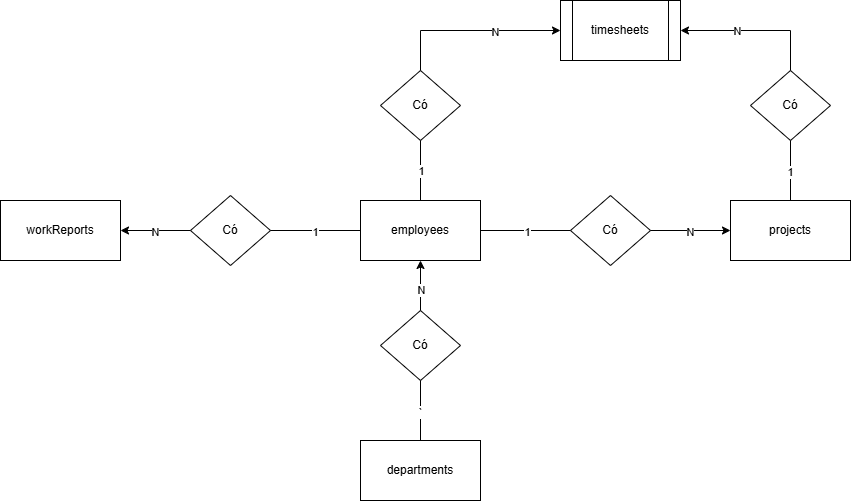

The diagram above was exported from draw.io. Its source (the exported page's mxGraphModel, read from the mxfile embedded in the PNG):
<mxGraphModel dx="1877" dy="1699" grid="1" gridSize="10" guides="1" tooltips="1" connect="1" arrows="1" fold="1" page="1" pageScale="1" pageWidth="827" pageHeight="1169" math="0" shadow="0">
  <root>
    <mxCell id="0" />
    <mxCell id="1" parent="0" />
    <mxCell id="yd_h3rW00yrJhWVLlmhC-1" value="employees" style="rounded=0;whiteSpace=wrap;html=1;" vertex="1" parent="1">
      <mxGeometry x="140" y="140" width="120" height="60" as="geometry" />
    </mxCell>
    <mxCell id="yd_h3rW00yrJhWVLlmhC-2" value="departments" style="rounded=0;whiteSpace=wrap;html=1;" vertex="1" parent="1">
      <mxGeometry x="140" y="380" width="120" height="60" as="geometry" />
    </mxCell>
    <mxCell id="yd_h3rW00yrJhWVLlmhC-3" value="projects" style="rounded=0;whiteSpace=wrap;html=1;" vertex="1" parent="1">
      <mxGeometry x="510" y="140" width="120" height="60" as="geometry" />
    </mxCell>
    <mxCell id="yd_h3rW00yrJhWVLlmhC-4" value="timesheets" style="shape=process;whiteSpace=wrap;html=1;backgroundOutline=1;" vertex="1" parent="1">
      <mxGeometry x="340" y="-60" width="120" height="60" as="geometry" />
    </mxCell>
    <mxCell id="yd_h3rW00yrJhWVLlmhC-5" value="workReports" style="rounded=0;whiteSpace=wrap;html=1;" vertex="1" parent="1">
      <mxGeometry x="-220" y="140" width="120" height="60" as="geometry" />
    </mxCell>
    <mxCell id="yd_h3rW00yrJhWVLlmhC-6" value="Có" style="rhombus;whiteSpace=wrap;html=1;" vertex="1" parent="1">
      <mxGeometry x="350" y="135" width="80" height="70" as="geometry" />
    </mxCell>
    <mxCell id="yd_h3rW00yrJhWVLlmhC-8" value="Có" style="rhombus;whiteSpace=wrap;html=1;" vertex="1" parent="1">
      <mxGeometry x="160" y="250" width="80" height="70" as="geometry" />
    </mxCell>
    <mxCell id="yd_h3rW00yrJhWVLlmhC-9" value="Có" style="rhombus;whiteSpace=wrap;html=1;" vertex="1" parent="1">
      <mxGeometry x="-30" y="135" width="80" height="70" as="geometry" />
    </mxCell>
    <mxCell id="yd_h3rW00yrJhWVLlmhC-10" value="Có" style="rhombus;whiteSpace=wrap;html=1;" vertex="1" parent="1">
      <mxGeometry x="160" y="10" width="80" height="70" as="geometry" />
    </mxCell>
    <mxCell id="yd_h3rW00yrJhWVLlmhC-11" value="Có" style="rhombus;whiteSpace=wrap;html=1;" vertex="1" parent="1">
      <mxGeometry x="530" y="10" width="80" height="70" as="geometry" />
    </mxCell>
    <mxCell id="yd_h3rW00yrJhWVLlmhC-12" value="" style="endArrow=classic;html=1;rounded=0;entryX=0;entryY=0.5;entryDx=0;entryDy=0;" edge="1" parent="1" target="yd_h3rW00yrJhWVLlmhC-3">
      <mxGeometry width="50" height="50" relative="1" as="geometry">
        <mxPoint x="430" y="170" as="sourcePoint" />
        <mxPoint x="480" y="120" as="targetPoint" />
      </mxGeometry>
    </mxCell>
    <mxCell id="yd_h3rW00yrJhWVLlmhC-13" value="N" style="edgeLabel;html=1;align=center;verticalAlign=middle;resizable=0;points=[];" vertex="1" connectable="0" parent="yd_h3rW00yrJhWVLlmhC-12">
      <mxGeometry x="-0.02" y="-1" relative="1" as="geometry">
        <mxPoint as="offset" />
      </mxGeometry>
    </mxCell>
    <mxCell id="yd_h3rW00yrJhWVLlmhC-14" value="" style="endArrow=none;html=1;rounded=0;entryX=0;entryY=0.5;entryDx=0;entryDy=0;" edge="1" parent="1" target="yd_h3rW00yrJhWVLlmhC-6">
      <mxGeometry width="50" height="50" relative="1" as="geometry">
        <mxPoint x="260" y="170" as="sourcePoint" />
        <mxPoint x="310" y="120" as="targetPoint" />
      </mxGeometry>
    </mxCell>
    <mxCell id="yd_h3rW00yrJhWVLlmhC-15" value="1" style="edgeLabel;html=1;align=center;verticalAlign=middle;resizable=0;points=[];" vertex="1" connectable="0" parent="yd_h3rW00yrJhWVLlmhC-14">
      <mxGeometry x="0.0267" y="-1" relative="1" as="geometry">
        <mxPoint as="offset" />
      </mxGeometry>
    </mxCell>
    <mxCell id="yd_h3rW00yrJhWVLlmhC-16" value="" style="endArrow=classic;html=1;rounded=0;entryX=0;entryY=0.5;entryDx=0;entryDy=0;" edge="1" parent="1" target="yd_h3rW00yrJhWVLlmhC-4">
      <mxGeometry width="50" height="50" relative="1" as="geometry">
        <mxPoint x="200" y="-30" as="sourcePoint" />
        <mxPoint x="250" y="-80" as="targetPoint" />
      </mxGeometry>
    </mxCell>
    <mxCell id="yd_h3rW00yrJhWVLlmhC-20" value="N" style="edgeLabel;html=1;align=center;verticalAlign=middle;resizable=0;points=[];" vertex="1" connectable="0" parent="yd_h3rW00yrJhWVLlmhC-16">
      <mxGeometry x="0.06" y="-1" relative="1" as="geometry">
        <mxPoint as="offset" />
      </mxGeometry>
    </mxCell>
    <mxCell id="yd_h3rW00yrJhWVLlmhC-17" value="" style="endArrow=none;html=1;rounded=0;entryX=0.5;entryY=1;entryDx=0;entryDy=0;" edge="1" parent="1" target="yd_h3rW00yrJhWVLlmhC-10">
      <mxGeometry width="50" height="50" relative="1" as="geometry">
        <mxPoint x="200" y="140" as="sourcePoint" />
        <mxPoint x="250" y="90" as="targetPoint" />
      </mxGeometry>
    </mxCell>
    <mxCell id="yd_h3rW00yrJhWVLlmhC-19" value="1" style="edgeLabel;html=1;align=center;verticalAlign=middle;resizable=0;points=[];" vertex="1" connectable="0" parent="yd_h3rW00yrJhWVLlmhC-17">
      <mxGeometry x="0.0133" relative="1" as="geometry">
        <mxPoint as="offset" />
      </mxGeometry>
    </mxCell>
    <mxCell id="yd_h3rW00yrJhWVLlmhC-18" value="" style="endArrow=none;html=1;rounded=0;" edge="1" parent="1">
      <mxGeometry width="50" height="50" relative="1" as="geometry">
        <mxPoint x="200" y="10" as="sourcePoint" />
        <mxPoint x="200" y="-30" as="targetPoint" />
      </mxGeometry>
    </mxCell>
    <mxCell id="yd_h3rW00yrJhWVLlmhC-21" value="" style="endArrow=classic;html=1;rounded=0;entryX=1;entryY=0.5;entryDx=0;entryDy=0;" edge="1" parent="1" target="yd_h3rW00yrJhWVLlmhC-4">
      <mxGeometry width="50" height="50" relative="1" as="geometry">
        <mxPoint x="570" y="-30" as="sourcePoint" />
        <mxPoint x="620" y="-80" as="targetPoint" />
      </mxGeometry>
    </mxCell>
    <mxCell id="yd_h3rW00yrJhWVLlmhC-24" value="N" style="edgeLabel;html=1;align=center;verticalAlign=middle;resizable=0;points=[];" vertex="1" connectable="0" parent="yd_h3rW00yrJhWVLlmhC-21">
      <mxGeometry x="-0.0218" relative="1" as="geometry">
        <mxPoint as="offset" />
      </mxGeometry>
    </mxCell>
    <mxCell id="yd_h3rW00yrJhWVLlmhC-22" value="" style="endArrow=none;html=1;rounded=0;exitX=0.5;exitY=0;exitDx=0;exitDy=0;" edge="1" parent="1" source="yd_h3rW00yrJhWVLlmhC-3">
      <mxGeometry width="50" height="50" relative="1" as="geometry">
        <mxPoint x="520" y="130" as="sourcePoint" />
        <mxPoint x="570" y="80" as="targetPoint" />
      </mxGeometry>
    </mxCell>
    <mxCell id="yd_h3rW00yrJhWVLlmhC-25" value="1" style="edgeLabel;html=1;align=center;verticalAlign=middle;resizable=0;points=[];" vertex="1" connectable="0" parent="yd_h3rW00yrJhWVLlmhC-22">
      <mxGeometry x="-0.02" y="1" relative="1" as="geometry">
        <mxPoint as="offset" />
      </mxGeometry>
    </mxCell>
    <mxCell id="yd_h3rW00yrJhWVLlmhC-23" value="" style="endArrow=none;html=1;rounded=0;exitX=0.5;exitY=0;exitDx=0;exitDy=0;" edge="1" parent="1" source="yd_h3rW00yrJhWVLlmhC-11">
      <mxGeometry width="50" height="50" relative="1" as="geometry">
        <mxPoint x="520" y="20" as="sourcePoint" />
        <mxPoint x="570" y="-30" as="targetPoint" />
      </mxGeometry>
    </mxCell>
    <mxCell id="yd_h3rW00yrJhWVLlmhC-26" value="" style="endArrow=classic;html=1;rounded=0;entryX=1;entryY=0.5;entryDx=0;entryDy=0;" edge="1" parent="1" target="yd_h3rW00yrJhWVLlmhC-5">
      <mxGeometry width="50" height="50" relative="1" as="geometry">
        <mxPoint x="-30" y="170" as="sourcePoint" />
        <mxPoint x="20" y="120" as="targetPoint" />
      </mxGeometry>
    </mxCell>
    <mxCell id="yd_h3rW00yrJhWVLlmhC-27" value="N" style="edgeLabel;html=1;align=center;verticalAlign=middle;resizable=0;points=[];" vertex="1" connectable="0" parent="yd_h3rW00yrJhWVLlmhC-26">
      <mxGeometry x="0.0229" y="1" relative="1" as="geometry">
        <mxPoint as="offset" />
      </mxGeometry>
    </mxCell>
    <mxCell id="yd_h3rW00yrJhWVLlmhC-28" value="" style="endArrow=none;html=1;rounded=0;entryX=0;entryY=0.5;entryDx=0;entryDy=0;" edge="1" parent="1" target="yd_h3rW00yrJhWVLlmhC-1">
      <mxGeometry width="50" height="50" relative="1" as="geometry">
        <mxPoint x="50" y="170" as="sourcePoint" />
        <mxPoint x="100" y="120" as="targetPoint" />
      </mxGeometry>
    </mxCell>
    <mxCell id="yd_h3rW00yrJhWVLlmhC-29" value="1" style="edgeLabel;html=1;align=center;verticalAlign=middle;resizable=0;points=[];" vertex="1" connectable="0" parent="yd_h3rW00yrJhWVLlmhC-28">
      <mxGeometry x="-0.0178" y="-1" relative="1" as="geometry">
        <mxPoint as="offset" />
      </mxGeometry>
    </mxCell>
    <mxCell id="yd_h3rW00yrJhWVLlmhC-30" value="" style="endArrow=classic;html=1;rounded=0;entryX=0.5;entryY=1;entryDx=0;entryDy=0;" edge="1" parent="1" target="yd_h3rW00yrJhWVLlmhC-1">
      <mxGeometry width="50" height="50" relative="1" as="geometry">
        <mxPoint x="200" y="250" as="sourcePoint" />
        <mxPoint x="250" y="200" as="targetPoint" />
      </mxGeometry>
    </mxCell>
    <mxCell id="yd_h3rW00yrJhWVLlmhC-33" value="N" style="edgeLabel;html=1;align=center;verticalAlign=middle;resizable=0;points=[];" vertex="1" connectable="0" parent="yd_h3rW00yrJhWVLlmhC-30">
      <mxGeometry x="-0.144" relative="1" as="geometry">
        <mxPoint as="offset" />
      </mxGeometry>
    </mxCell>
    <mxCell id="yd_h3rW00yrJhWVLlmhC-31" value="" style="endArrow=none;html=1;rounded=0;entryX=0.5;entryY=1;entryDx=0;entryDy=0;" edge="1" parent="1" target="yd_h3rW00yrJhWVLlmhC-8">
      <mxGeometry width="50" height="50" relative="1" as="geometry">
        <mxPoint x="200" y="380" as="sourcePoint" />
        <mxPoint x="250" y="330" as="targetPoint" />
      </mxGeometry>
    </mxCell>
    <mxCell id="yd_h3rW00yrJhWVLlmhC-32" value="`" style="edgeLabel;html=1;align=center;verticalAlign=middle;resizable=0;points=[];" vertex="1" connectable="0" parent="yd_h3rW00yrJhWVLlmhC-31">
      <mxGeometry x="-0.02" y="1" relative="1" as="geometry">
        <mxPoint as="offset" />
      </mxGeometry>
    </mxCell>
  </root>
</mxGraphModel>